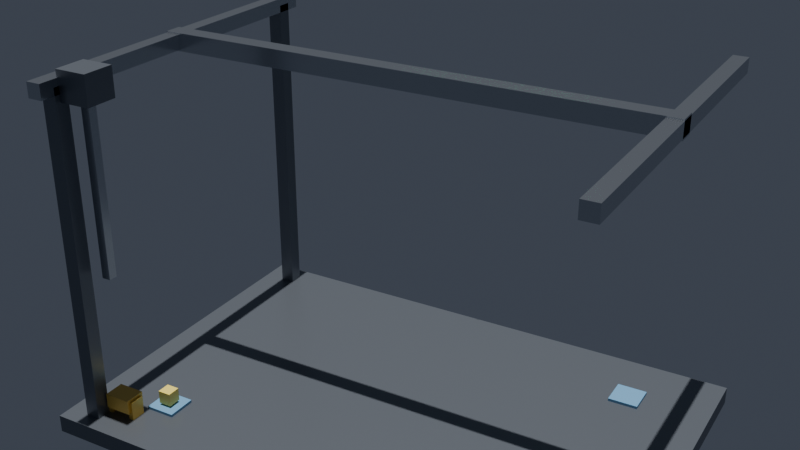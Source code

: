 # Source: Gripper_Twin.blend  (saved by Blender 5.2.45; exported with 4.5.12 LTS)
import bpy
from mathutils import Matrix  # noqa: F401  (used for matrix-valued properties, if any)

bpy.ops.wm.read_factory_settings(use_empty=True)
scene = bpy.context.scene
scene.name = 'Scene'

# ---- collections
col_collection = bpy.data.collections.new('Collection'); scene.collection.children.link(col_collection)

# ---- materials (node trees are filled in below, after node groups)
mat_frame = bpy.data.materials.new('Frame')
mat_rail = bpy.data.materials.new('Rail')
mat_tool = bpy.data.materials.new('Tool')
mat_pad = bpy.data.materials.new('Pad')
mat_part = bpy.data.materials.new('Part')
mat_statustextmat = bpy.data.materials.new('StatusTextMat')

# ---- material node trees
mat_frame.use_nodes = True; mat_frame.node_tree.nodes.clear()
_N = mat_frame.node_tree.nodes; _L = mat_frame.node_tree.links
n0 = _N.new('ShaderNodeBsdfPrincipled'); n0.name = 'Principled BSDF'; n0.location = (-200, 100)
n0.inputs[0].default_value = (0.2, 0.22, 0.25, 1.0)
n0.inputs[1].default_value = 0.6
n0.inputs[2].default_value = 0.35
n0.inputs[10].default_value = 0.005
n1 = _N.new('ShaderNodeOutputMaterial'); n1.name = 'Material Output'; n1.location = (200, 100)
_L.new(n0.outputs[0], n1.inputs[0])
n1.is_active_output = True
mat_rail.use_nodes = True; mat_rail.node_tree.nodes.clear()
_N = mat_rail.node_tree.nodes; _L = mat_rail.node_tree.links
n0 = _N.new('ShaderNodeBsdfPrincipled'); n0.name = 'Principled BSDF'; n0.location = (-200, 100)
n0.inputs[0].default_value = (0.55, 0.58, 0.62, 1.0)
n0.inputs[1].default_value = 0.9
n0.inputs[2].default_value = 0.2
n0.inputs[10].default_value = 0.005
n1 = _N.new('ShaderNodeOutputMaterial'); n1.name = 'Material Output'; n1.location = (200, 100)
_L.new(n0.outputs[0], n1.inputs[0])
n1.is_active_output = True
mat_tool.use_nodes = True; mat_tool.node_tree.nodes.clear()
_N = mat_tool.node_tree.nodes; _L = mat_tool.node_tree.links
n0 = _N.new('ShaderNodeBsdfPrincipled'); n0.name = 'Principled BSDF'; n0.location = (-200, 100)
n0.inputs[0].default_value = (0.85, 0.55, 0.1, 1.0)
n0.inputs[1].default_value = 0.3
n0.inputs[2].default_value = 0.4
n0.inputs[10].default_value = 0.005
n1 = _N.new('ShaderNodeOutputMaterial'); n1.name = 'Material Output'; n1.location = (200, 100)
_L.new(n0.outputs[0], n1.inputs[0])
n1.is_active_output = True
mat_pad.use_nodes = True; mat_pad.node_tree.nodes.clear()
_N = mat_pad.node_tree.nodes; _L = mat_pad.node_tree.links
n0 = _N.new('ShaderNodeBsdfPrincipled'); n0.name = 'Principled BSDF'; n0.location = (-200, 100)
n0.inputs[0].default_value = (0.15, 0.35, 0.55, 1.0)
n0.inputs[2].default_value = 0.7
n0.inputs[10].default_value = 0.005
n1 = _N.new('ShaderNodeOutputMaterial'); n1.name = 'Material Output'; n1.location = (200, 100)
_L.new(n0.outputs[0], n1.inputs[0])
n1.is_active_output = True
mat_part.use_nodes = True; mat_part.node_tree.nodes.clear()
_N = mat_part.node_tree.nodes; _L = mat_part.node_tree.links
n0 = _N.new('ShaderNodeBsdfPrincipled'); n0.name = 'Principled BSDF'; n0.location = (-200, 100)
n0.inputs[0].default_value = (0.95, 0.75, 0.15, 1.0)
n0.inputs[10].default_value = 0.005
n1 = _N.new('ShaderNodeOutputMaterial'); n1.name = 'Material Output'; n1.location = (200, 100)
_L.new(n0.outputs[0], n1.inputs[0])
n1.is_active_output = True
mat_statustextmat.use_nodes = True; mat_statustextmat.node_tree.nodes.clear()
_N = mat_statustextmat.node_tree.nodes; _L = mat_statustextmat.node_tree.links
n0 = _N.new('ShaderNodeBsdfPrincipled'); n0.name = 'Principled BSDF'; n0.location = (-200, 100)
n0.inputs[0].default_value = (0.1, 0.9, 0.4, 1.0)
n0.inputs[10].default_value = 0.005
n0.inputs[27].default_value = (0.1, 0.9, 0.4, 1.0)
n0.inputs[28].default_value = 2.0
n1 = _N.new('ShaderNodeOutputMaterial'); n1.name = 'Material Output'; n1.location = (200, 100)
_L.new(n0.outputs[0], n1.inputs[0])
n1.is_active_output = True

# ---- world
world_world = bpy.data.worlds.new('World'); scene.world = world_world
world_world.use_nodes = True; world_world.node_tree.nodes.clear()
_N = world_world.node_tree.nodes; _L = world_world.node_tree.links
n0 = _N.new('ShaderNodeOutputWorld'); n0.name = 'World Output'; n0.location = (200, 100)
n1 = _N.new('ShaderNodeBackground'); n1.name = 'Background'; n1.location = (-200, 100)
n1.inputs[0].default_value = (0.05, 0.06, 0.08, 1.0)
_L.new(n1.outputs[0], n0.inputs[0])
n0.is_active_output = True
world_world.color = (0.05088, 0.05088, 0.05088)
world_world.sun_shadow_jitter_overblur = 0.0

# ---- cameras
cam_camera_001 = bpy.data.cameras.new('Camera.001')

# ---- lights
light_sun = bpy.data.lights.new('Sun', 'SUN')
light_sun.energy = 4.0

# ---- meshes
me_cube_001 = bpy.data.meshes.new('Cube.001')
me_cube_001.from_pydata([(-0.5, -0.5, -0.5), (-0.5, -0.5, 0.5), (-0.5, 0.5, -0.5), (-0.5, 0.5, 0.5), (0.5, -0.5, -0.5), (0.5, -0.5, 0.5), (0.5, 0.5, -0.5), (0.5, 0.5, 0.5)], [], [(0, 1, 3, 2), (2, 3, 7, 6), (6, 7, 5, 4), (4, 5, 1, 0), (2, 6, 4, 0), (7, 3, 1, 5)])
_uv = me_cube_001.uv_layers.new(name='UVMap')
_uv.uv.foreach_set('vector', [0.375, 0.0, 0.625, 0.0, 0.625, 0.25, 0.375, 0.25, 0.375, 0.25, 0.625, 0.25, 0.625, 0.5, 0.375, 0.5, 0.375, 0.5, 0.625, 0.5, 0.625, 0.75, 0.375, 0.75, 0.375, 0.75, 0.625, 0.75, 0.625, 1.0, 0.375, 1.0, 0.125, 0.5, 0.375, 0.5, 0.375, 0.75, 0.125, 0.75, 0.625, 0.5, 0.875, 0.5, 0.875, 0.75, 0.625, 0.75])
me_cube_001.materials.append(mat_frame)
me_cube_001.update()
me_cube_002 = bpy.data.meshes.new('Cube.002')
me_cube_002.from_pydata([(-0.5, -0.5, -0.5), (-0.5, -0.5, 0.5), (-0.5, 0.5, -0.5), (-0.5, 0.5, 0.5), (0.5, -0.5, -0.5), (0.5, -0.5, 0.5), (0.5, 0.5, -0.5), (0.5, 0.5, 0.5)], [], [(0, 1, 3, 2), (2, 3, 7, 6), (6, 7, 5, 4), (4, 5, 1, 0), (2, 6, 4, 0), (7, 3, 1, 5)])
_uv = me_cube_002.uv_layers.new(name='UVMap')
_uv.uv.foreach_set('vector', [0.375, 0.0, 0.625, 0.0, 0.625, 0.25, 0.375, 0.25, 0.375, 0.25, 0.625, 0.25, 0.625, 0.5, 0.375, 0.5, 0.375, 0.5, 0.625, 0.5, 0.625, 0.75, 0.375, 0.75, 0.375, 0.75, 0.625, 0.75, 0.625, 1.0, 0.375, 1.0, 0.125, 0.5, 0.375, 0.5, 0.375, 0.75, 0.125, 0.75, 0.625, 0.5, 0.875, 0.5, 0.875, 0.75, 0.625, 0.75])
me_cube_002.materials.append(mat_rail)
me_cube_002.update()
me_cube_003 = bpy.data.meshes.new('Cube.003')
me_cube_003.from_pydata([(-0.5, -0.5, -0.5), (-0.5, -0.5, 0.5), (-0.5, 0.5, -0.5), (-0.5, 0.5, 0.5), (0.5, -0.5, -0.5), (0.5, -0.5, 0.5), (0.5, 0.5, -0.5), (0.5, 0.5, 0.5)], [], [(0, 1, 3, 2), (2, 3, 7, 6), (6, 7, 5, 4), (4, 5, 1, 0), (2, 6, 4, 0), (7, 3, 1, 5)])
_uv = me_cube_003.uv_layers.new(name='UVMap')
_uv.uv.foreach_set('vector', [0.375, 0.0, 0.625, 0.0, 0.625, 0.25, 0.375, 0.25, 0.375, 0.25, 0.625, 0.25, 0.625, 0.5, 0.375, 0.5, 0.375, 0.5, 0.625, 0.5, 0.625, 0.75, 0.375, 0.75, 0.375, 0.75, 0.625, 0.75, 0.625, 1.0, 0.375, 1.0, 0.125, 0.5, 0.375, 0.5, 0.375, 0.75, 0.125, 0.75, 0.625, 0.5, 0.875, 0.5, 0.875, 0.75, 0.625, 0.75])
me_cube_003.materials.append(mat_rail)
me_cube_003.update()
me_cube_004 = bpy.data.meshes.new('Cube.004')
me_cube_004.from_pydata([(-0.5, -0.5, -0.5), (-0.5, -0.5, 0.5), (-0.5, 0.5, -0.5), (-0.5, 0.5, 0.5), (0.5, -0.5, -0.5), (0.5, -0.5, 0.5), (0.5, 0.5, -0.5), (0.5, 0.5, 0.5)], [], [(0, 1, 3, 2), (2, 3, 7, 6), (6, 7, 5, 4), (4, 5, 1, 0), (2, 6, 4, 0), (7, 3, 1, 5)])
_uv = me_cube_004.uv_layers.new(name='UVMap')
_uv.uv.foreach_set('vector', [0.375, 0.0, 0.625, 0.0, 0.625, 0.25, 0.375, 0.25, 0.375, 0.25, 0.625, 0.25, 0.625, 0.5, 0.375, 0.5, 0.375, 0.5, 0.625, 0.5, 0.625, 0.75, 0.375, 0.75, 0.375, 0.75, 0.625, 0.75, 0.625, 1.0, 0.375, 1.0, 0.125, 0.5, 0.375, 0.5, 0.375, 0.75, 0.125, 0.75, 0.625, 0.5, 0.875, 0.5, 0.875, 0.75, 0.625, 0.75])
me_cube_004.materials.append(mat_frame)
me_cube_004.update()
me_cube_005 = bpy.data.meshes.new('Cube.005')
me_cube_005.from_pydata([(-0.5, -0.5, -0.5), (-0.5, -0.5, 0.5), (-0.5, 0.5, -0.5), (-0.5, 0.5, 0.5), (0.5, -0.5, -0.5), (0.5, -0.5, 0.5), (0.5, 0.5, -0.5), (0.5, 0.5, 0.5)], [], [(0, 1, 3, 2), (2, 3, 7, 6), (6, 7, 5, 4), (4, 5, 1, 0), (2, 6, 4, 0), (7, 3, 1, 5)])
_uv = me_cube_005.uv_layers.new(name='UVMap')
_uv.uv.foreach_set('vector', [0.375, 0.0, 0.625, 0.0, 0.625, 0.25, 0.375, 0.25, 0.375, 0.25, 0.625, 0.25, 0.625, 0.5, 0.375, 0.5, 0.375, 0.5, 0.625, 0.5, 0.625, 0.75, 0.375, 0.75, 0.375, 0.75, 0.625, 0.75, 0.625, 1.0, 0.375, 1.0, 0.125, 0.5, 0.375, 0.5, 0.375, 0.75, 0.125, 0.75, 0.625, 0.5, 0.875, 0.5, 0.875, 0.75, 0.625, 0.75])
me_cube_005.materials.append(mat_frame)
me_cube_005.update()
me_cube_006 = bpy.data.meshes.new('Cube.006')
me_cube_006.from_pydata([(-0.5, -0.5, -0.5), (-0.5, -0.5, 0.5), (-0.5, 0.5, -0.5), (-0.5, 0.5, 0.5), (0.5, -0.5, -0.5), (0.5, -0.5, 0.5), (0.5, 0.5, -0.5), (0.5, 0.5, 0.5)], [], [(0, 1, 3, 2), (2, 3, 7, 6), (6, 7, 5, 4), (4, 5, 1, 0), (2, 6, 4, 0), (7, 3, 1, 5)])
_uv = me_cube_006.uv_layers.new(name='UVMap')
_uv.uv.foreach_set('vector', [0.375, 0.0, 0.625, 0.0, 0.625, 0.25, 0.375, 0.25, 0.375, 0.25, 0.625, 0.25, 0.625, 0.5, 0.375, 0.5, 0.375, 0.5, 0.625, 0.5, 0.625, 0.75, 0.375, 0.75, 0.375, 0.75, 0.625, 0.75, 0.625, 1.0, 0.375, 1.0, 0.125, 0.5, 0.375, 0.5, 0.375, 0.75, 0.125, 0.75, 0.625, 0.5, 0.875, 0.5, 0.875, 0.75, 0.625, 0.75])
me_cube_006.materials.append(mat_rail)
me_cube_006.update()
me_cube_007 = bpy.data.meshes.new('Cube.007')
me_cube_007.from_pydata([(-0.5, -0.5, -0.5), (-0.5, -0.5, 0.5), (-0.5, 0.5, -0.5), (-0.5, 0.5, 0.5), (0.5, -0.5, -0.5), (0.5, -0.5, 0.5), (0.5, 0.5, -0.5), (0.5, 0.5, 0.5)], [], [(0, 1, 3, 2), (2, 3, 7, 6), (6, 7, 5, 4), (4, 5, 1, 0), (2, 6, 4, 0), (7, 3, 1, 5)])
_uv = me_cube_007.uv_layers.new(name='UVMap')
_uv.uv.foreach_set('vector', [0.375, 0.0, 0.625, 0.0, 0.625, 0.25, 0.375, 0.25, 0.375, 0.25, 0.625, 0.25, 0.625, 0.5, 0.375, 0.5, 0.375, 0.5, 0.625, 0.5, 0.625, 0.75, 0.375, 0.75, 0.375, 0.75, 0.625, 0.75, 0.625, 1.0, 0.375, 1.0, 0.125, 0.5, 0.375, 0.5, 0.375, 0.75, 0.125, 0.75, 0.625, 0.5, 0.875, 0.5, 0.875, 0.75, 0.625, 0.75])
me_cube_007.materials.append(mat_frame)
me_cube_007.update()
me_cube_008 = bpy.data.meshes.new('Cube.008')
me_cube_008.from_pydata([(-0.5, -0.5, -0.5), (-0.5, -0.5, 0.5), (-0.5, 0.5, -0.5), (-0.5, 0.5, 0.5), (0.5, -0.5, -0.5), (0.5, -0.5, 0.5), (0.5, 0.5, -0.5), (0.5, 0.5, 0.5)], [], [(0, 1, 3, 2), (2, 3, 7, 6), (6, 7, 5, 4), (4, 5, 1, 0), (2, 6, 4, 0), (7, 3, 1, 5)])
_uv = me_cube_008.uv_layers.new(name='UVMap')
_uv.uv.foreach_set('vector', [0.375, 0.0, 0.625, 0.0, 0.625, 0.25, 0.375, 0.25, 0.375, 0.25, 0.625, 0.25, 0.625, 0.5, 0.375, 0.5, 0.375, 0.5, 0.625, 0.5, 0.625, 0.75, 0.375, 0.75, 0.375, 0.75, 0.625, 0.75, 0.625, 1.0, 0.375, 1.0, 0.125, 0.5, 0.375, 0.5, 0.375, 0.75, 0.125, 0.75, 0.625, 0.5, 0.875, 0.5, 0.875, 0.75, 0.625, 0.75])
me_cube_008.materials.append(mat_rail)
me_cube_008.update()
me_cube_009 = bpy.data.meshes.new('Cube.009')
me_cube_009.from_pydata([(-0.5, -0.5, -0.5), (-0.5, -0.5, 0.5), (-0.5, 0.5, -0.5), (-0.5, 0.5, 0.5), (0.5, -0.5, -0.5), (0.5, -0.5, 0.5), (0.5, 0.5, -0.5), (0.5, 0.5, 0.5)], [], [(0, 1, 3, 2), (2, 3, 7, 6), (6, 7, 5, 4), (4, 5, 1, 0), (2, 6, 4, 0), (7, 3, 1, 5)])
_uv = me_cube_009.uv_layers.new(name='UVMap')
_uv.uv.foreach_set('vector', [0.375, 0.0, 0.625, 0.0, 0.625, 0.25, 0.375, 0.25, 0.375, 0.25, 0.625, 0.25, 0.625, 0.5, 0.375, 0.5, 0.375, 0.5, 0.625, 0.5, 0.625, 0.75, 0.375, 0.75, 0.375, 0.75, 0.625, 0.75, 0.625, 1.0, 0.375, 1.0, 0.125, 0.5, 0.375, 0.5, 0.375, 0.75, 0.125, 0.75, 0.625, 0.5, 0.875, 0.5, 0.875, 0.75, 0.625, 0.75])
me_cube_009.materials.append(mat_tool)
me_cube_009.update()
me_cube_010 = bpy.data.meshes.new('Cube.010')
me_cube_010.from_pydata([(-0.5, -0.5, -0.5), (-0.5, -0.5, 0.5), (-0.5, 0.5, -0.5), (-0.5, 0.5, 0.5), (0.5, -0.5, -0.5), (0.5, -0.5, 0.5), (0.5, 0.5, -0.5), (0.5, 0.5, 0.5)], [], [(0, 1, 3, 2), (2, 3, 7, 6), (6, 7, 5, 4), (4, 5, 1, 0), (2, 6, 4, 0), (7, 3, 1, 5)])
_uv = me_cube_010.uv_layers.new(name='UVMap')
_uv.uv.foreach_set('vector', [0.375, 0.0, 0.625, 0.0, 0.625, 0.25, 0.375, 0.25, 0.375, 0.25, 0.625, 0.25, 0.625, 0.5, 0.375, 0.5, 0.375, 0.5, 0.625, 0.5, 0.625, 0.75, 0.375, 0.75, 0.375, 0.75, 0.625, 0.75, 0.625, 1.0, 0.375, 1.0, 0.125, 0.5, 0.375, 0.5, 0.375, 0.75, 0.125, 0.75, 0.625, 0.5, 0.875, 0.5, 0.875, 0.75, 0.625, 0.75])
me_cube_010.materials.append(mat_tool)
me_cube_010.update()
me_cube_011 = bpy.data.meshes.new('Cube.011')
me_cube_011.from_pydata([(-0.5, -0.5, -0.5), (-0.5, -0.5, 0.5), (-0.5, 0.5, -0.5), (-0.5, 0.5, 0.5), (0.5, -0.5, -0.5), (0.5, -0.5, 0.5), (0.5, 0.5, -0.5), (0.5, 0.5, 0.5)], [], [(0, 1, 3, 2), (2, 3, 7, 6), (6, 7, 5, 4), (4, 5, 1, 0), (2, 6, 4, 0), (7, 3, 1, 5)])
_uv = me_cube_011.uv_layers.new(name='UVMap')
_uv.uv.foreach_set('vector', [0.375, 0.0, 0.625, 0.0, 0.625, 0.25, 0.375, 0.25, 0.375, 0.25, 0.625, 0.25, 0.625, 0.5, 0.375, 0.5, 0.375, 0.5, 0.625, 0.5, 0.625, 0.75, 0.375, 0.75, 0.375, 0.75, 0.625, 0.75, 0.625, 1.0, 0.375, 1.0, 0.125, 0.5, 0.375, 0.5, 0.375, 0.75, 0.125, 0.75, 0.625, 0.5, 0.875, 0.5, 0.875, 0.75, 0.625, 0.75])
me_cube_011.materials.append(mat_tool)
me_cube_011.update()
me_cube_012 = bpy.data.meshes.new('Cube.012')
me_cube_012.from_pydata([(-0.5, -0.5, -0.5), (-0.5, -0.5, 0.5), (-0.5, 0.5, -0.5), (-0.5, 0.5, 0.5), (0.5, -0.5, -0.5), (0.5, -0.5, 0.5), (0.5, 0.5, -0.5), (0.5, 0.5, 0.5)], [], [(0, 1, 3, 2), (2, 3, 7, 6), (6, 7, 5, 4), (4, 5, 1, 0), (2, 6, 4, 0), (7, 3, 1, 5)])
_uv = me_cube_012.uv_layers.new(name='UVMap')
_uv.uv.foreach_set('vector', [0.375, 0.0, 0.625, 0.0, 0.625, 0.25, 0.375, 0.25, 0.375, 0.25, 0.625, 0.25, 0.625, 0.5, 0.375, 0.5, 0.375, 0.5, 0.625, 0.5, 0.625, 0.75, 0.375, 0.75, 0.375, 0.75, 0.625, 0.75, 0.625, 1.0, 0.375, 1.0, 0.125, 0.5, 0.375, 0.5, 0.375, 0.75, 0.125, 0.75, 0.625, 0.5, 0.875, 0.5, 0.875, 0.75, 0.625, 0.75])
me_cube_012.materials.append(mat_pad)
me_cube_012.update()
me_cube_013 = bpy.data.meshes.new('Cube.013')
me_cube_013.from_pydata([(-0.5, -0.5, -0.5), (-0.5, -0.5, 0.5), (-0.5, 0.5, -0.5), (-0.5, 0.5, 0.5), (0.5, -0.5, -0.5), (0.5, -0.5, 0.5), (0.5, 0.5, -0.5), (0.5, 0.5, 0.5)], [], [(0, 1, 3, 2), (2, 3, 7, 6), (6, 7, 5, 4), (4, 5, 1, 0), (2, 6, 4, 0), (7, 3, 1, 5)])
_uv = me_cube_013.uv_layers.new(name='UVMap')
_uv.uv.foreach_set('vector', [0.375, 0.0, 0.625, 0.0, 0.625, 0.25, 0.375, 0.25, 0.375, 0.25, 0.625, 0.25, 0.625, 0.5, 0.375, 0.5, 0.375, 0.5, 0.625, 0.5, 0.625, 0.75, 0.375, 0.75, 0.375, 0.75, 0.625, 0.75, 0.625, 1.0, 0.375, 1.0, 0.125, 0.5, 0.375, 0.5, 0.375, 0.75, 0.125, 0.75, 0.625, 0.5, 0.875, 0.5, 0.875, 0.75, 0.625, 0.75])
me_cube_013.materials.append(mat_pad)
me_cube_013.update()
me_cube_014 = bpy.data.meshes.new('Cube.014')
me_cube_014.from_pydata([(-0.5, -0.5, -0.5), (-0.5, -0.5, 0.5), (-0.5, 0.5, -0.5), (-0.5, 0.5, 0.5), (0.5, -0.5, -0.5), (0.5, -0.5, 0.5), (0.5, 0.5, -0.5), (0.5, 0.5, 0.5)], [], [(0, 1, 3, 2), (2, 3, 7, 6), (6, 7, 5, 4), (4, 5, 1, 0), (2, 6, 4, 0), (7, 3, 1, 5)])
_uv = me_cube_014.uv_layers.new(name='UVMap')
_uv.uv.foreach_set('vector', [0.375, 0.0, 0.625, 0.0, 0.625, 0.25, 0.375, 0.25, 0.375, 0.25, 0.625, 0.25, 0.625, 0.5, 0.375, 0.5, 0.375, 0.5, 0.625, 0.5, 0.625, 0.75, 0.375, 0.75, 0.375, 0.75, 0.625, 0.75, 0.625, 1.0, 0.375, 1.0, 0.125, 0.5, 0.375, 0.5, 0.375, 0.75, 0.125, 0.75, 0.625, 0.5, 0.875, 0.5, 0.875, 0.75, 0.625, 0.75])
me_cube_014.materials.append(mat_part)
me_cube_014.update()
me_cube_015 = bpy.data.meshes.new('Cube.015')
me_cube_015.from_pydata([(-0.5, -0.5, -0.5), (-0.5, -0.5, 0.5), (-0.5, 0.5, -0.5), (-0.5, 0.5, 0.5), (0.5, -0.5, -0.5), (0.5, -0.5, 0.5), (0.5, 0.5, -0.5), (0.5, 0.5, 0.5)], [], [(0, 1, 3, 2), (2, 3, 7, 6), (6, 7, 5, 4), (4, 5, 1, 0), (2, 6, 4, 0), (7, 3, 1, 5)])
_uv = me_cube_015.uv_layers.new(name='UVMap')
_uv.uv.foreach_set('vector', [0.375, 0.0, 0.625, 0.0, 0.625, 0.25, 0.375, 0.25, 0.375, 0.25, 0.625, 0.25, 0.625, 0.5, 0.375, 0.5, 0.375, 0.5, 0.625, 0.5, 0.625, 0.75, 0.375, 0.75, 0.375, 0.75, 0.625, 0.75, 0.625, 1.0, 0.375, 1.0, 0.125, 0.5, 0.375, 0.5, 0.375, 0.75, 0.125, 0.75, 0.625, 0.5, 0.875, 0.5, 0.875, 0.75, 0.625, 0.75])
me_cube_015.materials.append(mat_part)
me_cube_015.update()
me_cube_016 = bpy.data.meshes.new('Cube.016')
me_cube_016.from_pydata([(-0.5, -0.5, -0.5), (-0.5, -0.5, 0.5), (-0.5, 0.5, -0.5), (-0.5, 0.5, 0.5), (0.5, -0.5, -0.5), (0.5, -0.5, 0.5), (0.5, 0.5, -0.5), (0.5, 0.5, 0.5)], [], [(0, 1, 3, 2), (2, 3, 7, 6), (6, 7, 5, 4), (4, 5, 1, 0), (2, 6, 4, 0), (7, 3, 1, 5)])
_uv = me_cube_016.uv_layers.new(name='UVMap')
_uv.uv.foreach_set('vector', [0.375, 0.0, 0.625, 0.0, 0.625, 0.25, 0.375, 0.25, 0.375, 0.25, 0.625, 0.25, 0.625, 0.5, 0.375, 0.5, 0.375, 0.5, 0.625, 0.5, 0.625, 0.75, 0.375, 0.75, 0.375, 0.75, 0.625, 0.75, 0.625, 1.0, 0.375, 1.0, 0.125, 0.5, 0.375, 0.5, 0.375, 0.75, 0.125, 0.75, 0.625, 0.5, 0.875, 0.5, 0.875, 0.75, 0.625, 0.75])
me_cube_016.materials.append(mat_part)
me_cube_016.update()

# ---- curves / text
txt_statustext = bpy.data.curves.new('StatusText', 'FONT')
txt_statustext.dimensions = '2D'
txt_statustext.body = 'IDLE   placed 0'
txt_statustext.materials.append(mat_statustextmat)
txt_statustext.align_x = 'CENTER'

# ---- objects
ob_base = bpy.data.objects.new('Base', me_cube_001)
ob_raily1 = bpy.data.objects.new('RailY1', me_cube_002)
ob_raily2 = bpy.data.objects.new('RailY2', me_cube_003)
ob_columnl = bpy.data.objects.new('ColumnL', me_cube_004)
ob_columnr = bpy.data.objects.new('ColumnR', me_cube_005)
ob_beam = bpy.data.objects.new('Beam', me_cube_006)
ob_carriage = bpy.data.objects.new('Carriage', me_cube_007)
ob_zrod = bpy.data.objects.new('ZRod', me_cube_008)
ob_tool = bpy.data.objects.new('Tool', me_cube_009)
ob_jawl = bpy.data.objects.new('JawL', me_cube_010)
ob_jawr = bpy.data.objects.new('JawR', me_cube_011)
ob_pickpad = bpy.data.objects.new('PickPad', me_cube_012)
ob_placepad = bpy.data.objects.new('PlacePad', me_cube_013)
ob_partpick = bpy.data.objects.new('PartPick', me_cube_014)
ob_partheld = bpy.data.objects.new('PartHeld', me_cube_015)
ob_partplaced = bpy.data.objects.new('PartPlaced', me_cube_016)
ob_statustext = bpy.data.objects.new('StatusText', txt_statustext)
ob_camera = bpy.data.objects.new('Camera', cam_camera_001)
ob_sun = bpy.data.objects.new('Sun', light_sun)

# ---- transforms, parenting, visibility, modifiers, constraints
ob_base.location = (1.5, 1.0, -0.06)
ob_base.scale = (3.7, 2.5, 0.12)
ob_raily1.location = (-0.15, 1.0, 2.25)
ob_raily1.scale = (0.1, 2.5, 0.1)
ob_raily2.location = (3.15, 1.0, 2.25)
ob_raily2.scale = (0.1, 2.5, 0.1)
ob_columnl.location = (-0.15, -0.1, 1.1)
ob_columnl.scale = (0.1, 0.1, 2.3)
ob_columnr.location = (-0.15, 2.1, 1.1)
ob_columnr.scale = (0.1, 0.1, 2.3)
ob_beam.location = (1.5, 1.0, 2.25)
ob_beam.scale = (3.4, 0.12, 0.12)
ob_carriage.location = (0.0, 0.0, 2.25)
ob_carriage.scale = (0.22, 0.22, 0.2)
ob_zrod.location = (0.0, 0.0, 1.6)
ob_zrod.scale = (0.06, 0.06, 1.2)
ob_tool.location = (0.0, 0.0, 0.1)
ob_tool.scale = (0.18, 0.14, 0.1)
ob_jawl.location = (-0.09, 0.0, 0.06)
ob_jawl.scale = (0.035, 0.1, 0.14)
ob_jawr.location = (0.09, 0.0, 0.06)
ob_jawr.scale = (0.035, 0.1, 0.14)
ob_pickpad.location = (0.2, 0.2, 0.01)
ob_pickpad.scale = (0.2, 0.2, 0.02)
ob_placepad.location = (2.8, 1.8, 0.01)
ob_placepad.scale = (0.2, 0.2, 0.02)
ob_partpick.location = (0.2, 0.2, 0.08)
ob_partpick.scale = (0.09, 0.09, 0.09)
ob_partheld.location = (0.0, 0.0, 0.1)
ob_partheld.scale = (0.09, 0.09, 0.09)
ob_partheld.hide_viewport = True
ob_partheld.hide_render = True
ob_partplaced.location = (2.8, 1.8, 0.08)
ob_partplaced.scale = (0.09, 0.09, 0.09)
ob_partplaced.hide_viewport = True
ob_partplaced.hide_render = True
ob_statustext.location = (1.5, 2.3, 3.1)
ob_statustext.scale = (0.22, 0.22, 0.22)
ob_camera.location = (4.6, -4.4, 4.2)
ob_camera.rotation_euler = (1.135, 1.339e-08, 0.5211)
ob_sun.location = (4.0, -6.0, 8.0)

# ---- collection membership
col_collection.objects.link(ob_base)
col_collection.objects.link(ob_raily1)
col_collection.objects.link(ob_raily2)
col_collection.objects.link(ob_columnl)
col_collection.objects.link(ob_columnr)
col_collection.objects.link(ob_beam)
col_collection.objects.link(ob_carriage)
col_collection.objects.link(ob_zrod)
col_collection.objects.link(ob_tool)
col_collection.objects.link(ob_jawl)
col_collection.objects.link(ob_jawr)
col_collection.objects.link(ob_pickpad)
col_collection.objects.link(ob_placepad)
col_collection.objects.link(ob_partpick)
col_collection.objects.link(ob_partheld)
col_collection.objects.link(ob_partplaced)
col_collection.objects.link(ob_statustext)
col_collection.objects.link(ob_camera)
col_collection.objects.link(ob_sun)

# ---- scene / render settings (as saved in the file)
scene.camera = ob_camera
scene.frame_start = 1; scene.frame_end = 250; scene.frame_set(1)
scene.render.engine = 'BLENDER_EEVEE_NEXT'
scene.render.bake_bias = 0.0
scene.render.bake_samples = 0
scene.render.compositor_device = 'GPU'
scene.eevee.use_volume_custom_range = False
scene.eevee.fast_gi_thickness_near = 0.1
scene.eevee.fast_gi_thickness_far = 0.0
scene.eevee.ray_tracing_options.screen_trace_thickness = 0.1
bpy.context.view_layer.update()
